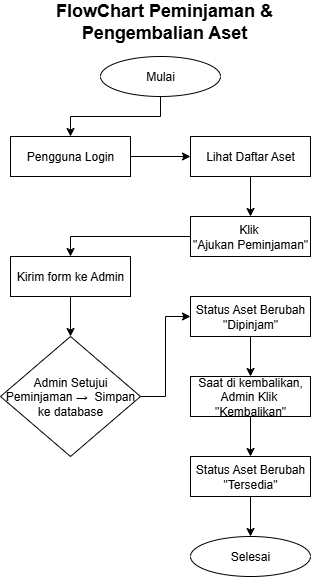

The diagram above was exported from draw.io. Its source (the exported page's mxGraphModel, read from the mxfile embedded in the PNG):
<mxGraphModel dx="1042" dy="527" grid="1" gridSize="10" guides="1" tooltips="1" connect="1" arrows="1" fold="1" page="1" pageScale="1" pageWidth="827" pageHeight="1169" math="0" shadow="0">
  <root>
    <mxCell id="0" />
    <mxCell id="1" parent="0" />
    <mxCell id="qET-2v4jn9Ojij3N-ZSn-5" value="" style="edgeStyle=orthogonalEdgeStyle;rounded=0;orthogonalLoop=1;jettySize=auto;html=1;exitX=0.5;exitY=1;exitDx=0;exitDy=0;" edge="1" parent="1" source="qET-2v4jn9Ojij3N-ZSn-1" target="qET-2v4jn9Ojij3N-ZSn-4">
      <mxGeometry relative="1" as="geometry" />
    </mxCell>
    <mxCell id="qET-2v4jn9Ojij3N-ZSn-1" value="Mulai" style="ellipse;whiteSpace=wrap;html=1;" vertex="1" parent="1">
      <mxGeometry x="350" y="240" width="120" height="40" as="geometry" />
    </mxCell>
    <mxCell id="qET-2v4jn9Ojij3N-ZSn-3" value="Selesai" style="ellipse;whiteSpace=wrap;html=1;" vertex="1" parent="1">
      <mxGeometry x="440" y="720" width="120" height="40" as="geometry" />
    </mxCell>
    <mxCell id="qET-2v4jn9Ojij3N-ZSn-10" style="edgeStyle=orthogonalEdgeStyle;rounded=0;orthogonalLoop=1;jettySize=auto;html=1;entryX=0;entryY=0.5;entryDx=0;entryDy=0;" edge="1" parent="1" source="qET-2v4jn9Ojij3N-ZSn-4" target="qET-2v4jn9Ojij3N-ZSn-6">
      <mxGeometry relative="1" as="geometry" />
    </mxCell>
    <mxCell id="qET-2v4jn9Ojij3N-ZSn-4" value="Pengguna Login" style="whiteSpace=wrap;html=1;" vertex="1" parent="1">
      <mxGeometry x="260" y="320" width="120" height="40" as="geometry" />
    </mxCell>
    <mxCell id="qET-2v4jn9Ojij3N-ZSn-11" style="edgeStyle=orthogonalEdgeStyle;rounded=0;orthogonalLoop=1;jettySize=auto;html=1;entryX=0.5;entryY=0;entryDx=0;entryDy=0;" edge="1" parent="1" source="qET-2v4jn9Ojij3N-ZSn-6" target="qET-2v4jn9Ojij3N-ZSn-7">
      <mxGeometry relative="1" as="geometry" />
    </mxCell>
    <mxCell id="qET-2v4jn9Ojij3N-ZSn-6" value="Lihat Daftar Aset" style="whiteSpace=wrap;html=1;" vertex="1" parent="1">
      <mxGeometry x="440" y="320" width="120" height="40" as="geometry" />
    </mxCell>
    <mxCell id="qET-2v4jn9Ojij3N-ZSn-12" style="edgeStyle=orthogonalEdgeStyle;rounded=0;orthogonalLoop=1;jettySize=auto;html=1;entryX=0.5;entryY=0;entryDx=0;entryDy=0;" edge="1" parent="1" source="qET-2v4jn9Ojij3N-ZSn-7" target="qET-2v4jn9Ojij3N-ZSn-8">
      <mxGeometry relative="1" as="geometry" />
    </mxCell>
    <mxCell id="qET-2v4jn9Ojij3N-ZSn-7" value="Klik&amp;nbsp;&lt;div&gt;&quot;Ajukan Peminjaman&quot;&lt;/div&gt;" style="whiteSpace=wrap;html=1;" vertex="1" parent="1">
      <mxGeometry x="440" y="400" width="120" height="40" as="geometry" />
    </mxCell>
    <mxCell id="qET-2v4jn9Ojij3N-ZSn-14" value="" style="edgeStyle=orthogonalEdgeStyle;rounded=0;orthogonalLoop=1;jettySize=auto;html=1;" edge="1" parent="1" source="qET-2v4jn9Ojij3N-ZSn-8" target="qET-2v4jn9Ojij3N-ZSn-13">
      <mxGeometry relative="1" as="geometry" />
    </mxCell>
    <mxCell id="qET-2v4jn9Ojij3N-ZSn-8" value="Kirim form ke Admin" style="whiteSpace=wrap;html=1;" vertex="1" parent="1">
      <mxGeometry x="260" y="440" width="120" height="40" as="geometry" />
    </mxCell>
    <mxCell id="qET-2v4jn9Ojij3N-ZSn-16" value="" style="edgeStyle=orthogonalEdgeStyle;rounded=0;orthogonalLoop=1;jettySize=auto;html=1;" edge="1" parent="1" source="qET-2v4jn9Ojij3N-ZSn-13" target="qET-2v4jn9Ojij3N-ZSn-15">
      <mxGeometry relative="1" as="geometry" />
    </mxCell>
    <mxCell id="qET-2v4jn9Ojij3N-ZSn-13" value="Admin Setujui Peminjaman&amp;nbsp;&lt;span style=&quot;background-color: transparent; color: light-dark(rgb(0, 0, 0), rgb(255, 255, 255));&quot;&gt;→&amp;nbsp; Simpan ke database&lt;/span&gt;" style="rhombus;whiteSpace=wrap;html=1;" vertex="1" parent="1">
      <mxGeometry x="250" y="520" width="140" height="120" as="geometry" />
    </mxCell>
    <mxCell id="qET-2v4jn9Ojij3N-ZSn-18" style="edgeStyle=orthogonalEdgeStyle;rounded=0;orthogonalLoop=1;jettySize=auto;html=1;entryX=0.5;entryY=0;entryDx=0;entryDy=0;exitX=0.5;exitY=1;exitDx=0;exitDy=0;" edge="1" parent="1" source="qET-2v4jn9Ojij3N-ZSn-15" target="qET-2v4jn9Ojij3N-ZSn-17">
      <mxGeometry relative="1" as="geometry" />
    </mxCell>
    <mxCell id="qET-2v4jn9Ojij3N-ZSn-15" value="Status Aset Berubah &quot;Dipinjam&quot;" style="whiteSpace=wrap;html=1;" vertex="1" parent="1">
      <mxGeometry x="440" y="480" width="120" height="40" as="geometry" />
    </mxCell>
    <mxCell id="qET-2v4jn9Ojij3N-ZSn-20" style="edgeStyle=orthogonalEdgeStyle;rounded=0;orthogonalLoop=1;jettySize=auto;html=1;entryX=0.5;entryY=0;entryDx=0;entryDy=0;" edge="1" parent="1" source="qET-2v4jn9Ojij3N-ZSn-17" target="qET-2v4jn9Ojij3N-ZSn-19">
      <mxGeometry relative="1" as="geometry" />
    </mxCell>
    <mxCell id="qET-2v4jn9Ojij3N-ZSn-17" value="Saat di kembalikan, Admin Klik&amp;nbsp; &quot;Kembalikan&quot;" style="whiteSpace=wrap;html=1;" vertex="1" parent="1">
      <mxGeometry x="440" y="560" width="120" height="40" as="geometry" />
    </mxCell>
    <mxCell id="qET-2v4jn9Ojij3N-ZSn-21" style="edgeStyle=orthogonalEdgeStyle;rounded=0;orthogonalLoop=1;jettySize=auto;html=1;entryX=0.5;entryY=0;entryDx=0;entryDy=0;" edge="1" parent="1" source="qET-2v4jn9Ojij3N-ZSn-19" target="qET-2v4jn9Ojij3N-ZSn-3">
      <mxGeometry relative="1" as="geometry" />
    </mxCell>
    <mxCell id="qET-2v4jn9Ojij3N-ZSn-19" value="Status Aset Berubah &quot;Tersedia&quot;" style="whiteSpace=wrap;html=1;" vertex="1" parent="1">
      <mxGeometry x="440" y="640" width="120" height="40" as="geometry" />
    </mxCell>
    <mxCell id="qET-2v4jn9Ojij3N-ZSn-22" value="&lt;b&gt;&lt;font style=&quot;font-size: 18px;&quot;&gt;FlowChart Peminjaman &amp;amp; Pengembalian Aset&lt;/font&gt;&lt;/b&gt;" style="text;html=1;align=center;verticalAlign=middle;whiteSpace=wrap;rounded=0;" vertex="1" parent="1">
      <mxGeometry x="271" y="190" width="286" height="30" as="geometry" />
    </mxCell>
  </root>
</mxGraphModel>